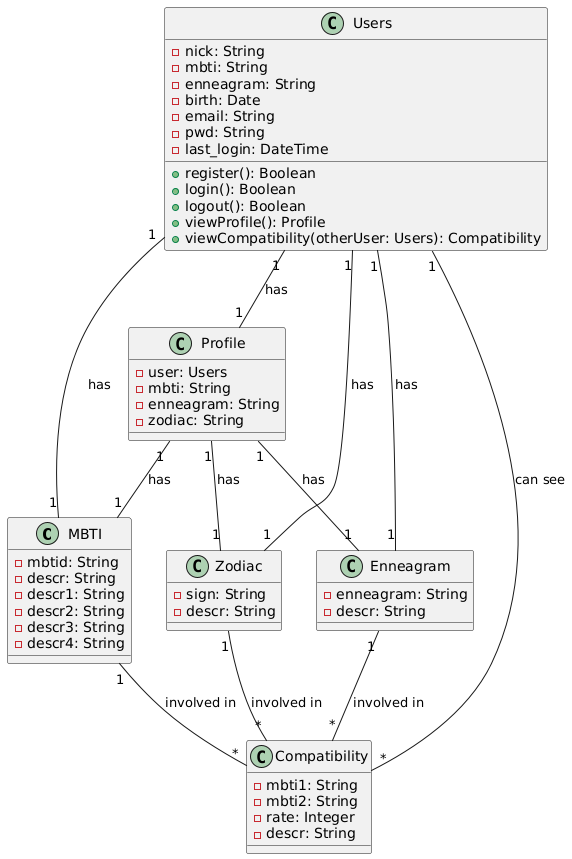

The diagram above was rendered by PlantUML. Its source (embedded in the PNG):
@startuml
class MBTI {
  -mbtid: String
  -descr: String
  -descr1: String
  -descr2: String
  -descr3: String
  -descr4: String
}

class Zodiac {
  -sign: String
  -descr: String
}

class Enneagram {
  -enneagram: String
  -descr: String
}

class Users {
  -nick: String
  -mbti: String
  -enneagram: String
  -birth: Date
  -email: String
  -pwd: String
  -last_login: DateTime
  +register(): Boolean
  +login(): Boolean
  +logout(): Boolean
  +viewProfile(): Profile
  +viewCompatibility(otherUser: Users): Compatibility
}

class Profile {
  -user: Users
  -mbti: String
  -enneagram: String
  -zodiac: String
}

class Compatibility {
  -mbti1: String
  -mbti2: String
  -rate: Integer
  -descr: String
}

Users "1" -- "1" Profile : has
Users "1" -- "*" Compatibility : can see
Users "1" -- "1" MBTI : has
Users "1" -- "1" Enneagram : has
Users "1" -- "1" Zodiac : has
Profile "1" -- "1" MBTI : has
Profile "1" -- "1" Enneagram : has
Profile "1" -- "1" Zodiac : has
MBTI "1" -- "*" Compatibility : involved in
Enneagram "1" -- "*" Compatibility : involved in
Zodiac "1" -- "*" Compatibility : involved in
@enduml